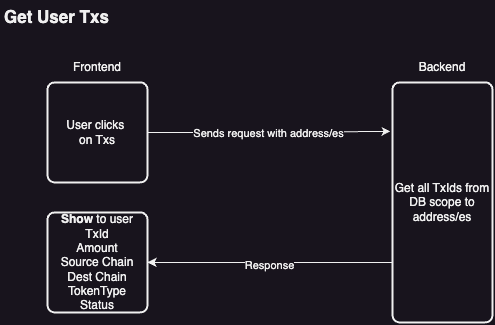

The diagram above was exported from draw.io. Its source (the exported page's mxGraphModel, read from the mxfile embedded in the PNG):
<mxGraphModel dx="2148" dy="1553" grid="1" gridSize="10" guides="1" tooltips="1" connect="1" arrows="1" fold="1" page="1" pageScale="1" pageWidth="850" pageHeight="1100" math="0" shadow="0">
  <root>
    <mxCell id="0" />
    <mxCell id="1" parent="0" />
    <mxCell id="2" value="Get User Txs" style="text;html=1;align=left;verticalAlign=middle;whiteSpace=wrap;rounded=0;fontStyle=1;fontSize=17;" vertex="1" parent="1">
      <mxGeometry x="115" y="4160.91" width="140" height="30" as="geometry" />
    </mxCell>
    <mxCell id="3" style="edgeStyle=orthogonalEdgeStyle;rounded=0;orthogonalLoop=1;jettySize=auto;html=1;entryX=-0.02;entryY=0.204;entryDx=0;entryDy=0;entryPerimeter=0;exitX=1;exitY=0.5;exitDx=0;exitDy=0;" edge="1" source="5" target="9" parent="1">
      <mxGeometry relative="1" as="geometry">
        <mxPoint x="265" y="4250.91" as="sourcePoint" />
        <mxPoint x="510" y="4320.91" as="targetPoint" />
      </mxGeometry>
    </mxCell>
    <mxCell id="4" value="Sends request with address/es" style="edgeLabel;html=1;align=center;verticalAlign=middle;resizable=0;points=[];" vertex="1" connectable="0" parent="3">
      <mxGeometry x="-0.0939" relative="1" as="geometry">
        <mxPoint x="9" as="offset" />
      </mxGeometry>
    </mxCell>
    <mxCell id="5" value="User clicks&amp;nbsp;&lt;div&gt;on Txs&lt;/div&gt;" style="rounded=1;whiteSpace=wrap;html=1;absoluteArcSize=1;arcSize=14;strokeWidth=2;" vertex="1" parent="1">
      <mxGeometry x="160" y="4240.91" width="100" height="100" as="geometry" />
    </mxCell>
    <mxCell id="6" value="Frontend" style="text;html=1;align=center;verticalAlign=middle;whiteSpace=wrap;rounded=0;" vertex="1" parent="1">
      <mxGeometry x="180" y="4210.91" width="60" height="30" as="geometry" />
    </mxCell>
    <mxCell id="7" style="edgeStyle=orthogonalEdgeStyle;rounded=0;orthogonalLoop=1;jettySize=auto;html=1;entryX=1;entryY=0.5;entryDx=0;entryDy=0;exitX=0;exitY=0.75;exitDx=0;exitDy=0;" edge="1" source="9" target="11" parent="1">
      <mxGeometry relative="1" as="geometry">
        <mxPoint x="475" y="4420.91" as="sourcePoint" />
        <mxPoint x="260" y="4490.91" as="targetPoint" />
      </mxGeometry>
    </mxCell>
    <mxCell id="8" value="Response" style="edgeLabel;html=1;align=center;verticalAlign=middle;resizable=0;points=[];" vertex="1" connectable="0" parent="7">
      <mxGeometry x="0.0122" y="2" relative="1" as="geometry">
        <mxPoint as="offset" />
      </mxGeometry>
    </mxCell>
    <mxCell id="9" value="Get all TxIds from DB scope to address/es" style="rounded=1;whiteSpace=wrap;html=1;absoluteArcSize=1;arcSize=14;strokeWidth=2;" vertex="1" parent="1">
      <mxGeometry x="505" y="4240.91" width="100" height="240" as="geometry" />
    </mxCell>
    <mxCell id="10" value="Backend" style="text;html=1;align=center;verticalAlign=middle;whiteSpace=wrap;rounded=0;" vertex="1" parent="1">
      <mxGeometry x="525" y="4210.91" width="60" height="30" as="geometry" />
    </mxCell>
    <mxCell id="11" value="&lt;b&gt;Show&lt;/b&gt; to user&lt;div&gt;TxId&lt;/div&gt;&lt;div&gt;Amount&lt;/div&gt;&lt;div&gt;Source Chain&lt;/div&gt;&lt;div&gt;Dest Chain&lt;/div&gt;&lt;div&gt;TokenType&lt;/div&gt;&lt;div&gt;Status&lt;/div&gt;" style="rounded=1;whiteSpace=wrap;html=1;absoluteArcSize=1;arcSize=14;strokeWidth=2;" vertex="1" parent="1">
      <mxGeometry x="160" y="4370.91" width="100" height="100" as="geometry" />
    </mxCell>
  </root>
</mxGraphModel>